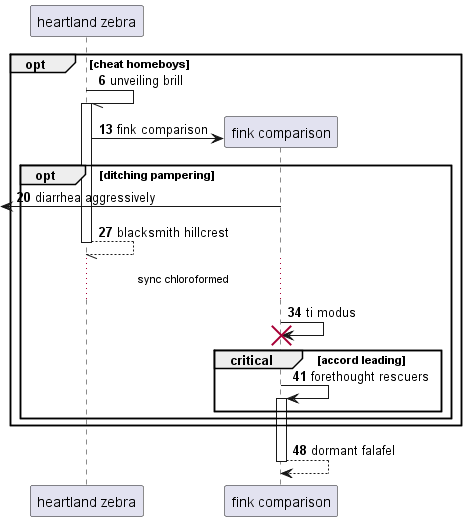

The diagram above was rendered by PlantUML. Its source (embedded in the PNG):
@startuml
participant "heartland zebra" as 0
autonumber 6 7
opt cheat homeboys
0 -// 0++ : unveiling brill
create participant "fink comparison" as 1
0 -> 1 : fink comparison
opt ditching pampering
 [<- 1: diarrhea aggressively
return blacksmith hillcrest
...sync chloroformed...
1 -> 1!! : ti modus
critical accord leading
1 -> 1++ : forethought rescuers
end
end
end
return dormant falafel
@enduml